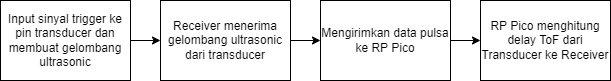

The diagram above was exported from draw.io. Its source (the exported page's mxGraphModel, read from the mxfile embedded in the PNG):
<mxGraphModel dx="1434" dy="739" grid="1" gridSize="10" guides="1" tooltips="1" connect="1" arrows="1" fold="1" page="1" pageScale="1" pageWidth="827" pageHeight="1169" math="0" shadow="0">
  <root>
    <mxCell id="0" />
    <mxCell id="1" parent="0" />
    <mxCell id="A4_YW3MT_-RbWYv2Fw21-5" value="" style="edgeStyle=orthogonalEdgeStyle;rounded=0;orthogonalLoop=1;jettySize=auto;html=1;" edge="1" parent="1" source="A4_YW3MT_-RbWYv2Fw21-1" target="A4_YW3MT_-RbWYv2Fw21-4">
      <mxGeometry relative="1" as="geometry" />
    </mxCell>
    <mxCell id="A4_YW3MT_-RbWYv2Fw21-1" value="Input sinyal trigger ke pin transducer dan membuat gelombang ultrasonic" style="rounded=0;whiteSpace=wrap;html=1;" vertex="1" parent="1">
      <mxGeometry x="60" y="190" width="130" height="80" as="geometry" />
    </mxCell>
    <mxCell id="A4_YW3MT_-RbWYv2Fw21-7" value="" style="edgeStyle=orthogonalEdgeStyle;rounded=0;orthogonalLoop=1;jettySize=auto;html=1;" edge="1" parent="1" source="A4_YW3MT_-RbWYv2Fw21-4" target="A4_YW3MT_-RbWYv2Fw21-6">
      <mxGeometry relative="1" as="geometry" />
    </mxCell>
    <mxCell id="A4_YW3MT_-RbWYv2Fw21-4" value="Receiver menerima gelombang ultrasonic dari transducer" style="rounded=0;whiteSpace=wrap;html=1;" vertex="1" parent="1">
      <mxGeometry x="220" y="190" width="130" height="80" as="geometry" />
    </mxCell>
    <mxCell id="A4_YW3MT_-RbWYv2Fw21-9" value="" style="edgeStyle=orthogonalEdgeStyle;rounded=0;orthogonalLoop=1;jettySize=auto;html=1;" edge="1" parent="1" source="A4_YW3MT_-RbWYv2Fw21-6" target="A4_YW3MT_-RbWYv2Fw21-8">
      <mxGeometry relative="1" as="geometry" />
    </mxCell>
    <mxCell id="A4_YW3MT_-RbWYv2Fw21-6" value="Mengirimkan data pulsa ke RP Pico" style="rounded=0;whiteSpace=wrap;html=1;" vertex="1" parent="1">
      <mxGeometry x="380" y="190" width="130" height="80" as="geometry" />
    </mxCell>
    <mxCell id="A4_YW3MT_-RbWYv2Fw21-8" value="RP Pico menghitung delay ToF dari Transducer ke Receiver" style="rounded=0;whiteSpace=wrap;html=1;" vertex="1" parent="1">
      <mxGeometry x="540" y="190" width="130" height="80" as="geometry" />
    </mxCell>
  </root>
</mxGraphModel>